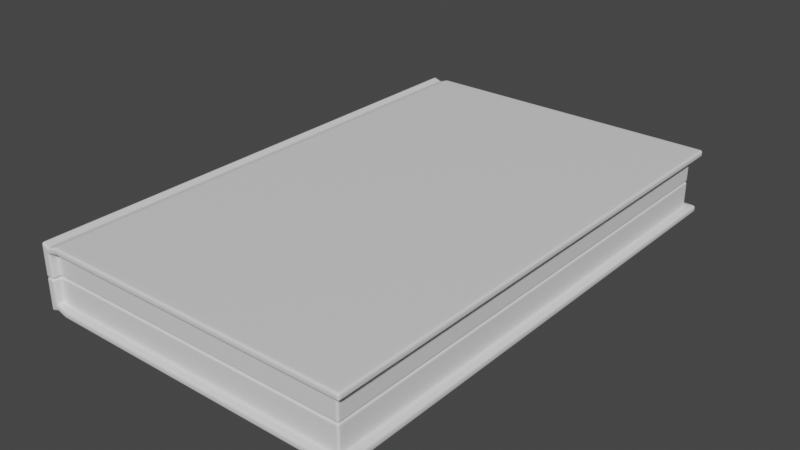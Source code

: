 # Source: book.blend  (saved by Blender 3.3.6; exported with 4.5.12 LTS)
import bpy
from mathutils import Matrix  # noqa: F401  (used for matrix-valued properties, if any)

bpy.ops.wm.read_factory_settings(use_empty=True)
scene = bpy.context.scene
scene.name = 'Scene'

# ---- collections
col_collection = bpy.data.collections.new('Collection'); scene.collection.children.link(col_collection)

# ---- materials (node trees are filled in below, after node groups)
mat_material = bpy.data.materials.new('Material')
mat_material.alpha_threshold = 0.0
mat_material.use_transparent_shadow = False
mat_material.roughness = 0.5
mat_material.line_color = (0.0, 0.0, 0.0, 1.0)

# ---- material node trees
mat_material.use_nodes = True; mat_material.node_tree.nodes.clear()
_N = mat_material.node_tree.nodes; _L = mat_material.node_tree.links
n0 = _N.new('ShaderNodeOutputMaterial'); n0.name = 'Material Output'; n0.location = (300, 300)
n1 = _N.new('ShaderNodeBsdfPrincipled'); n1.name = 'Principled BSDF'; n1.location = (10, 300)
n1.distribution = 'GGX'
n1.subsurface_method = 'RANDOM_WALK_SKIN'
n1.inputs[3].default_value = 1.45
n1.inputs[27].default_value = (0.0, 0.0, 0.0, 1.0)
n1.inputs[28].default_value = 1.0
_L.new(n1.outputs[0], n0.inputs[0])
n0.is_active_output = True

# ---- world
world_world = bpy.data.worlds.new('World'); scene.world = world_world
world_world.use_nodes = True; world_world.node_tree.nodes.clear()
_N = world_world.node_tree.nodes; _L = world_world.node_tree.links
n0 = _N.new('ShaderNodeOutputWorld'); n0.name = 'World Output'; n0.location = (300, 300)
n1 = _N.new('ShaderNodeBackground'); n1.name = 'Background'; n1.location = (10, 300)
n1.inputs[0].default_value = (0.05088, 0.05088, 0.05088, 1.0)
_L.new(n1.outputs[0], n0.inputs[0])
n0.is_active_output = True
world_world.color = (0.05088, 0.05088, 0.05088)
world_world.use_sun_shadow = False
world_world.sun_shadow_jitter_overblur = 0.0

# ---- meshes
me_cube = bpy.data.meshes.new('Cube')
me_cube.from_pydata([(0.07077, 0.1112, -0.01465), (0.07077, -0.1112, -0.01465), (-0.07077, 0.1112, -0.01465), (-0.07077, -0.1112, -0.01465), (-0.06675, -0.1112, -0.01326), (-0.06675, 0.1112, -0.01326), (-0.06251, -0.1112, -0.01465), (-0.06251, 0.1112, -0.01465), (-0.07077, 0.1112, -0.01157), (-0.07077, -0.1112, -0.01157), (0.07077, -0.1112, -0.01157), (0.07077, 0.1112, -0.01157), (-0.06675, 0.1112, -0.01047), (-0.06675, -0.1112, -0.01047), (-0.06251, -0.1112, -0.01157), (-0.06251, 0.1112, -0.01157), (0.07077, -0.1146, -0.01157), (0.07077, -0.1146, -0.01465), (-0.06251, -0.1146, -0.01465), (-0.07077, -0.1146, -0.01465), (-0.06675, -0.1146, -0.01326), (-0.06675, -0.1146, -0.01047), (-0.06251, -0.1146, -0.01157), (0.07077, 0.1146, -0.01157), (-0.07077, -0.1146, -0.01157), (0.07077, 0.1146, -0.01465), (-0.07077, 0.0, -0.01465), (0.07077, 0.0, -0.01465), (-0.06675, 0.0, -0.01326), (-0.06251, 0.0, -0.01465), (0.07077, 0.0, -0.01157), (-0.07077, 0.0, -0.01157), (-0.06251, 0.1146, -0.01465), (-0.07077, 0.1146, -0.01465), (-0.06675, 0.1146, -0.01326), (-0.06675, 0.1146, -0.01047), (-0.06251, 0.1146, -0.01157), (-0.07077, 0.1146, -0.01157), (0.07448, -0.1112, -0.01157), (0.07448, -0.1112, -0.01465), (0.07448, 0.1112, -0.01157), (0.07448, 0.1112, -0.01465), (0.07448, 0.1146, -0.01465), (0.07448, 0.1146, -0.01157), (0.07448, 0.0, -0.01157), (0.07448, -0.1146, -0.01465), (0.07448, -0.1146, -0.01157), (0.07448, 0.0, -0.01465), (-0.07077, 0.1112, 0.0), (0.07077, 0.1112, 0.0), (-0.07077, -0.1112, 0.0), (0.07077, -0.1112, 0.0), (-0.06675, -0.1112, 0.0), (-0.06251, -0.1112, 0.0), (-0.06251, 0.1112, 0.0), (-0.06675, 0.1112, 0.0), (-0.07077, -0.1146, 0.0), (-0.06675, -0.1146, 0.0), (-0.07077, 0.1146, 0.0), (-0.07077, 0.0, 0.0), (0.07077, 0.0, 0.0), (-0.06675, 0.1146, 0.0)], [], [(3, 4, 20, 19), (28, 5, 7, 29), (29, 27, 1, 6), (26, 28, 4, 3), (32, 34, 35, 36), (28, 29, 6, 4), (11, 30, 44, 40), (4, 6, 18, 20), (5, 34, 32, 7), (34, 33, 37, 35), (17, 16, 22, 18), (18, 22, 21, 20), (20, 21, 24, 19), (9, 3, 19, 24), (6, 1, 17, 18), (8, 37, 33, 2), (50, 9, 24, 56), (10, 14, 22, 16), (25, 32, 36, 23), (14, 13, 21, 22), (29, 7, 0, 27), (26, 2, 5, 28), (2, 33, 34, 5), (3, 9, 31, 26), (7, 32, 25, 0), (48, 58, 37, 8), (11, 23, 36, 15), (30, 10, 38, 44), (15, 36, 35, 12), (2, 26, 31, 8), (41, 42, 43, 40), (47, 41, 40, 44), (47, 44, 38, 39), (39, 38, 46, 45), (0, 25, 42, 41), (1, 27, 47, 39), (25, 23, 43, 42), (17, 1, 39, 45), (10, 16, 46, 38), (23, 11, 40, 43), (16, 17, 45, 46), (27, 0, 41, 47), (8, 31, 59, 48), (12, 35, 61, 55), (9, 50, 59, 31), (13, 52, 57, 21), (21, 57, 56, 24), (11, 15, 54, 49), (30, 60, 51, 10), (30, 11, 49, 60), (14, 53, 52, 13), (35, 37, 58, 61), (10, 51, 53, 14), (15, 12, 55, 54), (59, 50, 56, 57, 52, 53, 51, 60, 49, 54, 55, 61, 58, 48)])
me_cube.polygons.foreach_set('use_smooth', [True] * 55)
_uv = me_cube.uv_layers.new(name='UVMap')
_uv.uv.foreach_set('vector', [0.005077, 0.3388, 0.011, 0.3388, 0.011, 0.3438, 0.005077, 0.3438, 0.011, 0.1756, 0.011, 0.01233, 0.0172, 0.01233, 0.0172, 0.1756, 0.0172, 0.1756, 0.2128, 0.1756, 0.2128, 0.3388, 0.0172, 0.3388, 0.005077, 0.1756, 0.011, 0.1756, 0.011, 0.3388, 0.005077, 0.3388, 0.4731, 0.2084, 0.471, 0.2146, 0.467, 0.2146, 0.4686, 0.2084, 0.011, 0.1756, 0.0172, 0.1756, 0.0172, 0.3388, 0.011, 0.3388, 0.2253, 0.01233, 0.2253, 0.1756, 0.2199, 0.1756, 0.2199, 0.01233, 0.011, 0.3388, 0.0172, 0.3388, 0.0172, 0.3438, 0.011, 0.3438, 0.011, 0.01233, 0.011, 0.007368, 0.0172, 0.007368, 0.0172, 0.01233, 0.471, 0.2146, 0.4731, 0.2206, 0.4686, 0.2206, 0.467, 0.2146, 0.4516, 0.2276, 0.4561, 0.2276, 0.4561, 0.4232, 0.4516, 0.4232, 0.4516, 0.4232, 0.4561, 0.4232, 0.4577, 0.4295, 0.4536, 0.4295, 0.4536, 0.4295, 0.4577, 0.4295, 0.4561, 0.4354, 0.4516, 0.4354, 0.433, 0.01233, 0.4285, 0.01233, 0.4285, 0.007368, 0.433, 0.007368, 0.0172, 0.3388, 0.2128, 0.3388, 0.2128, 0.3438, 0.0172, 0.3438, 0.433, 0.3388, 0.433, 0.3438, 0.4285, 0.3438, 0.4285, 0.3388, 0.45, 0.01233, 0.433, 0.01233, 0.433, 0.007368, 0.45, 0.007368, 0.2253, 0.3388, 0.4205, 0.3388, 0.4205, 0.3438, 0.2253, 0.3438, 0.4731, 0.0128, 0.4731, 0.2084, 0.4686, 0.2084, 0.4686, 0.0128, 0.4205, 0.3388, 0.4268, 0.3388, 0.4268, 0.3438, 0.4205, 0.3438, 0.0172, 0.1756, 0.0172, 0.01233, 0.2128, 0.01233, 0.2128, 0.1756, 0.005077, 0.1756, 0.005077, 0.01233, 0.011, 0.01233, 0.011, 0.1756, 0.005077, 0.01233, 0.005077, 0.007368, 0.011, 0.007368, 0.011, 0.01233, 0.4285, 0.01233, 0.433, 0.01233, 0.433, 0.1756, 0.4285, 0.1756, 0.0172, 0.01233, 0.0172, 0.007368, 0.2128, 0.007368, 0.2128, 0.01233, 0.45, 0.3388, 0.45, 0.3438, 0.433, 0.3438, 0.433, 0.3388, 0.2253, 0.01233, 0.2253, 0.007368, 0.4205, 0.007368, 0.4205, 0.01233, 0.2253, 0.1756, 0.2253, 0.3388, 0.2199, 0.3388, 0.2199, 0.1756, 0.4205, 0.01233, 0.4205, 0.007368, 0.4268, 0.007368, 0.4268, 0.01233, 0.4285, 0.3388, 0.4285, 0.1756, 0.433, 0.1756, 0.433, 0.3388, 0.4747, 0.01233, 0.4747, 0.007368, 0.4792, 0.007368, 0.4792, 0.01233, 0.4747, 0.1756, 0.4747, 0.01233, 0.4792, 0.01233, 0.4792, 0.1756, 0.4747, 0.1756, 0.4792, 0.1756, 0.4792, 0.3388, 0.4747, 0.3388, 0.4747, 0.3388, 0.4792, 0.3388, 0.4792, 0.3438, 0.4747, 0.3438, 0.2128, 0.01233, 0.2128, 0.007368, 0.2183, 0.007368, 0.2183, 0.01233, 0.2128, 0.3388, 0.2128, 0.1756, 0.2183, 0.1756, 0.2183, 0.3388, 0.4731, 0.0128, 0.4686, 0.0128, 0.4686, 0.007368, 0.4731, 0.007368, 0.2128, 0.3438, 0.2128, 0.3388, 0.2183, 0.3388, 0.2183, 0.3438, 0.2253, 0.3388, 0.2253, 0.3438, 0.2199, 0.3438, 0.2199, 0.3388, 0.2253, 0.007368, 0.2253, 0.01233, 0.2199, 0.01233, 0.2199, 0.007368, 0.4561, 0.2276, 0.4516, 0.2276, 0.4516, 0.2222, 0.4561, 0.2222, 0.2128, 0.1756, 0.2128, 0.01233, 0.2183, 0.01233, 0.2183, 0.1756, 0.433, 0.3388, 0.433, 0.1756, 0.45, 0.1756, 0.45, 0.3388, 0.01166, 0.3454, 0.01662, 0.3454, 0.01662, 0.3607, 0.01166, 0.3607, 0.433, 0.01233, 0.45, 0.01233, 0.45, 0.1756, 0.433, 0.1756, 0.01004, 0.3454, 0.01004, 0.3607, 0.005077, 0.3607, 0.005077, 0.3454, 0.4577, 0.4295, 0.4731, 0.4295, 0.4731, 0.4354, 0.4561, 0.4354, 0.2831, 0.5117, 0.02455, 0.5117, 0.02455, 0.4892, 0.2831, 0.4892, 0.4989, 0.5117, 0.4989, 0.4892, 0.7146, 0.4892, 0.7146, 0.5117, 0.4989, 0.5117, 0.2831, 0.5117, 0.2831, 0.4892, 0.4989, 0.4892, 0.9732, 0.5117, 0.9732, 0.4892, 0.9814, 0.4892, 0.9814, 0.5095, 0.467, 0.2146, 0.4686, 0.2206, 0.4516, 0.2206, 0.4516, 0.2146, 0.7146, 0.5117, 0.7146, 0.4892, 0.9732, 0.4892, 0.9732, 0.5117, 0.02455, 0.5117, 0.01634, 0.5095, 0.01634, 0.4892, 0.02455, 0.4892, 0.5182, 0.7599, 0.5182, 0.9846, 0.5182, 0.9915, 0.5101, 0.9915, 0.5101, 0.9846, 0.5015, 0.9846, 0.2321, 0.9846, 0.2321, 0.7599, 0.2321, 0.5351, 0.5015, 0.5351, 0.5101, 0.5351, 0.5101, 0.5283, 0.5182, 0.5283, 0.5182, 0.5351])
me_cube.materials.append(mat_material)
me_cube.use_mirror_vertex_groups = False
me_cube.update()
me_cube_001 = bpy.data.meshes.new('Cube.001')
me_cube_001.from_pydata([(0.1415, 0.1091, 0.01446), (0.1415, -0.1133, 0.01446), (-1.192e-07, 0.1091, 0.01446), (-1.192e-07, -0.1133, 0.01446), (0.004028, 0.1091, 0.01307), (0.004028, -0.1133, 0.01307), (0.008262, 0.1091, 0.01446), (0.008262, -0.1133, 0.01446), (-1.192e-07, 0.1091, 0.01138), (-1.192e-07, -0.1133, 0.01138), (0.1415, -0.1133, 0.01138), (0.1415, 0.1091, 0.01138), (0.004028, 0.1091, 0.01028), (0.004028, -0.1133, 0.01028), (0.008262, -0.1133, 0.01138), (0.008262, 0.1091, 0.01138), (-1.192e-07, -0.1167, 0.01138), (-1.192e-07, -0.1167, 0.01446), (0.004028, -0.1167, 0.01307), (-1.192e-07, 0.1125, 0.01138), (-1.192e-07, 0.1125, 0.01446), (0.008262, -0.1167, 0.01446), (0.1415, -0.1167, 0.01446), (0.1415, -0.1167, 0.01138), (0.004028, -0.1167, 0.01028), (0.008262, -0.1167, 0.01138), (0.1415, -0.002083, 0.01446), (-1.192e-07, -0.002083, 0.01446), (0.004028, -0.002083, 0.01307), (0.008262, -0.002083, 0.01446), (0.1415, -0.002083, 0.01138), (-1.192e-07, -0.002083, 0.01138), (0.004028, 0.1125, 0.01307), (0.008262, 0.1125, 0.01446), (0.1415, 0.1125, 0.01446), (0.1415, 0.1125, 0.01138), (0.004028, 0.1125, 0.01028), (0.008262, 0.1125, 0.01138), (0.1453, -0.002083, 0.01446), (0.1453, -0.1133, 0.01446), (0.1453, -0.1133, 0.01138), (0.1453, -0.002083, 0.01138), (0.1453, -0.1167, 0.01446), (0.1453, -0.1167, 0.01138), (0.1453, 0.1125, 0.01446), (0.1453, 0.1125, 0.01138), (0.1453, 0.1091, 0.01446), (0.1453, 0.1091, 0.01138), (-1.192e-07, 0.1091, -0.0001902), (0.1415, 0.1091, -0.0001902), (-1.192e-07, -0.1133, -0.0001902), (0.1415, -0.1133, -0.0001902), (0.004028, -0.1133, -0.0001902), (0.008262, -0.1133, -0.0001902), (0.008262, 0.1091, -0.0001902), (0.004028, 0.1091, -0.0001902), (-1.192e-07, -0.1167, -0.0001902), (0.004028, -0.1167, -0.0001902), (-1.192e-07, 0.1125, -0.0001902), (-1.192e-07, -0.002083, -0.0001902), (0.1415, -0.002083, -0.0001902), (0.004028, 0.1125, -0.0001902)], [], [(28, 27, 3, 5), (26, 1, 39, 38), (5, 3, 17, 18), (54, 55, 12, 15), (29, 28, 5, 7), (26, 29, 7, 1), (7, 5, 18, 21), (12, 36, 37, 15), (37, 36, 32, 33), (51, 10, 14, 53), (61, 58, 19, 36), (53, 14, 13, 52), (60, 49, 11, 30), (35, 34, 44, 45), (35, 37, 33, 34), (36, 19, 20, 32), (30, 11, 47, 41), (60, 30, 10, 51), (49, 54, 15, 11), (13, 14, 25, 24), (10, 30, 41, 40), (24, 18, 17, 16), (25, 21, 18, 24), (23, 22, 21, 25), (57, 24, 16, 56), (1, 7, 21, 22), (52, 13, 24, 57), (23, 10, 40, 43), (14, 10, 23, 25), (3, 9, 16, 17), (50, 9, 31, 59), (26, 0, 6, 29), (4, 32, 20, 2), (6, 33, 32, 4), (9, 3, 27, 31), (29, 6, 4, 28), (34, 0, 46, 44), (28, 4, 2, 27), (0, 34, 33, 6), (55, 61, 36, 12), (15, 37, 35, 11), (2, 20, 19, 8), (48, 59, 31, 8), (8, 31, 27, 2), (41, 38, 39, 40), (40, 39, 42, 43), (41, 47, 46, 38), (47, 45, 44, 46), (1, 22, 42, 39), (0, 26, 38, 46), (11, 35, 45, 47), (22, 23, 43, 42), (8, 19, 58, 48), (9, 50, 56, 16), (59, 48, 58, 61, 55, 54, 49, 60, 51, 53, 52, 57, 56, 50)])
me_cube_001.polygons.foreach_set('use_smooth', [True] * 55)
_uv = me_cube_001.uv_layers.new(name='UVMap')
_uv.uv.foreach_set('vector', [0.5006, 0.1728, 0.4948, 0.1728, 0.4948, 0.01031, 0.5006, 0.01031, 0.7015, 0.1728, 0.7015, 0.01031, 0.7069, 0.01031, 0.7069, 0.1728, 0.5006, 0.01031, 0.4948, 0.01031, 0.4948, 0.005373, 0.5006, 0.005373, 0.6472, 0.4789, 0.6509, 0.4789, 0.6509, 0.4882, 0.6472, 0.4892, 0.5068, 0.1728, 0.5006, 0.1728, 0.5006, 0.01031, 0.5068, 0.01031, 0.7015, 0.1728, 0.5068, 0.1728, 0.5068, 0.01031, 0.7015, 0.01031, 0.5068, 0.01031, 0.5006, 0.01031, 0.5006, 0.005373, 0.5068, 0.005373, 0.7085, 0.01031, 0.7085, 0.005373, 0.7148, 0.005373, 0.7148, 0.01031, 0.9436, 0.4193, 0.9453, 0.4255, 0.9412, 0.4255, 0.9392, 0.4193, 0.3327, 0.4789, 0.3327, 0.4892, 0.2149, 0.4892, 0.2149, 0.4789, 0.9606, 0.4255, 0.9606, 0.4314, 0.9436, 0.4314, 0.9453, 0.4255, 0.2149, 0.4789, 0.2149, 0.4892, 0.2111, 0.4882, 0.2111, 0.4789, 0.431, 0.4789, 0.5293, 0.4789, 0.5293, 0.4892, 0.431, 0.4892, 0.9436, 0.2246, 0.9392, 0.2246, 0.9392, 0.2192, 0.9436, 0.2192, 0.9436, 0.2246, 0.9436, 0.4193, 0.9392, 0.4193, 0.9392, 0.2246, 0.9453, 0.4255, 0.9436, 0.4314, 0.9392, 0.4314, 0.9412, 0.4255, 0.9091, 0.1728, 0.9091, 0.01031, 0.9145, 0.01031, 0.9145, 0.1728, 0.431, 0.4789, 0.431, 0.4892, 0.3327, 0.4892, 0.3327, 0.4789, 0.5293, 0.4789, 0.6472, 0.4789, 0.6472, 0.4892, 0.5293, 0.4892, 0.7085, 0.3352, 0.7148, 0.3352, 0.7148, 0.3402, 0.7085, 0.3402, 0.9091, 0.3352, 0.9091, 0.1728, 0.9145, 0.1728, 0.9145, 0.3352, 0.9453, 0.01126, 0.9412, 0.01126, 0.9392, 0.005373, 0.9436, 0.005373, 0.9436, 0.01744, 0.9392, 0.01744, 0.9412, 0.01126, 0.9453, 0.01126, 0.9436, 0.2121, 0.9392, 0.2121, 0.9392, 0.01744, 0.9436, 0.01744, 0.9606, 0.01126, 0.9453, 0.01126, 0.9436, 0.005373, 0.9606, 0.005373, 0.7015, 0.01031, 0.5068, 0.01031, 0.5068, 0.005373, 0.7015, 0.005373, 0.5062, 0.3418, 0.5062, 0.3571, 0.5013, 0.3571, 0.5013, 0.3418, 0.9091, 0.3402, 0.9091, 0.3352, 0.9145, 0.3352, 0.9145, 0.3402, 0.7148, 0.3352, 0.9091, 0.3352, 0.9091, 0.3402, 0.7148, 0.3402, 0.9375, 0.01031, 0.933, 0.01031, 0.933, 0.005373, 0.9375, 0.005373, 0.9161, 0.01031, 0.933, 0.01031, 0.933, 0.1728, 0.9161, 0.1728, 0.7015, 0.1728, 0.7015, 0.3352, 0.5068, 0.3352, 0.5068, 0.1728, 0.5006, 0.3352, 0.5006, 0.3402, 0.4948, 0.3402, 0.4948, 0.3352, 0.5068, 0.3352, 0.5068, 0.3402, 0.5006, 0.3402, 0.5006, 0.3352, 0.933, 0.01031, 0.9375, 0.01031, 0.9375, 0.1728, 0.933, 0.1728, 0.5068, 0.1728, 0.5068, 0.3352, 0.5006, 0.3352, 0.5006, 0.1728, 0.7015, 0.3402, 0.7015, 0.3352, 0.7069, 0.3352, 0.7069, 0.3402, 0.5006, 0.1728, 0.5006, 0.3352, 0.4948, 0.3352, 0.4948, 0.1728, 0.7015, 0.3352, 0.7015, 0.3402, 0.5068, 0.3402, 0.5068, 0.3352, 0.4948, 0.3418, 0.4997, 0.3418, 0.4997, 0.3571, 0.4948, 0.3571, 0.7148, 0.01031, 0.7148, 0.005373, 0.9091, 0.005373, 0.9091, 0.01031, 0.9375, 0.3352, 0.9375, 0.3402, 0.933, 0.3402, 0.933, 0.3352, 0.9161, 0.3352, 0.9161, 0.1728, 0.933, 0.1728, 0.933, 0.3352, 0.933, 0.3352, 0.933, 0.1728, 0.9375, 0.1728, 0.9375, 0.3352, 0.9622, 0.1728, 0.9667, 0.1728, 0.9667, 0.3352, 0.9622, 0.3352, 0.9622, 0.3352, 0.9667, 0.3352, 0.9667, 0.3402, 0.9622, 0.3402, 0.9622, 0.1728, 0.9622, 0.01031, 0.9667, 0.01031, 0.9667, 0.1728, 0.9622, 0.01031, 0.9622, 0.005373, 0.9667, 0.005373, 0.9667, 0.01031, 0.7015, 0.01031, 0.7015, 0.005373, 0.7069, 0.005373, 0.7069, 0.01031, 0.7015, 0.3352, 0.7015, 0.1728, 0.7069, 0.1728, 0.7069, 0.3352, 0.9091, 0.01031, 0.9091, 0.005373, 0.9145, 0.005373, 0.9145, 0.01031, 0.9392, 0.2121, 0.9436, 0.2121, 0.9436, 0.2176, 0.9392, 0.2176, 0.933, 0.3352, 0.933, 0.3402, 0.9161, 0.3402, 0.9161, 0.3352, 0.933, 0.01031, 0.9161, 0.01031, 0.9161, 0.005373, 0.933, 0.005373, 0.5183, 0.7599, 0.5183, 0.5351, 0.5183, 0.5283, 0.5265, 0.5283, 0.5265, 0.5351, 0.535, 0.5351, 0.8044, 0.5351, 0.8044, 0.7599, 0.8044, 0.9846, 0.535, 0.9846, 0.5265, 0.9846, 0.5265, 0.9915, 0.5183, 0.9915, 0.5183, 0.9846])
me_cube_001.materials.append(mat_material)
me_cube_001.use_mirror_vertex_groups = False
me_cube_001.update()

# ---- objects
ob_cube = bpy.data.objects.new('Cube', me_cube)
ob_cube_001 = bpy.data.objects.new('Cube.001', me_cube_001)

# ---- transforms, parenting, visibility, modifiers, constraints
ob_cube.location = (0.0, 0.0, 0.0)
ob_cube.lock_rotations_4d = False
ob_cube.empty_display_type = 'ARROWS'
ob_cube.lineart.crease_threshold = 0.0
_m = ob_cube.modifiers.new('Bevel', 'BEVEL')
_m.width = 0.001
_m.width_pct = 0.001
_m.segments = 3
_m = ob_cube.modifiers.new('WeightedNormal', 'WEIGHTED_NORMAL')
ob_cube_001.location = (-0.07077, 0.002083, 0.0001902)
ob_cube_001.lock_rotations_4d = False
ob_cube_001.empty_display_type = 'ARROWS'
ob_cube_001.lineart.crease_threshold = 0.0
_m = ob_cube_001.modifiers.new('Bevel', 'BEVEL')
_m.width = 0.001
_m.width_pct = 0.001
_m.segments = 3
_m = ob_cube_001.modifiers.new('WeightedNormal', 'WEIGHTED_NORMAL')

# ---- collection membership
col_collection.objects.link(ob_cube)
col_collection.objects.link(ob_cube_001)

# ---- scene / render settings (as saved in the file)
scene.frame_start = 1; scene.frame_end = 250; scene.frame_set(1)
scene.render.engine = 'BLENDER_EEVEE_NEXT'
scene.cycles.sampling_pattern = 'TABULATED_SOBOL'
scene.cycles.use_light_tree = False
scene.view_settings.view_transform = 'Filmic'
bpy.context.view_layer.update()

# ---- added for rendering (the .blend has no active camera and no usable light): camera, sun
cam_auto = bpy.data.cameras.new('AutoCamera')
cam_auto.lens = 50.0
cam_auto.sensor_width = 36.0
cam_auto.clip_end = 1000.0
ob_auto_camera = bpy.data.objects.new('AutoCamera', cam_auto)
scene.collection.objects.link(ob_auto_camera)
ob_auto_camera.location = (0.254362, -0.303013, 0.202009)
ob_auto_camera.rotation_euler = (1.09748, -7.21219e-08, 0.694738)
scene.camera = ob_auto_camera
light_auto_sun = bpy.data.lights.new('AutoSun', 'SUN')
light_auto_sun.energy = 3.0
light_auto_sun.angle = 0.0523599
ob_auto_sun = bpy.data.objects.new('AutoSun', light_auto_sun)
scene.collection.objects.link(ob_auto_sun)
ob_auto_sun.rotation_euler = (0.872665, 0.174533, 0.523599)
bpy.context.view_layer.update()
